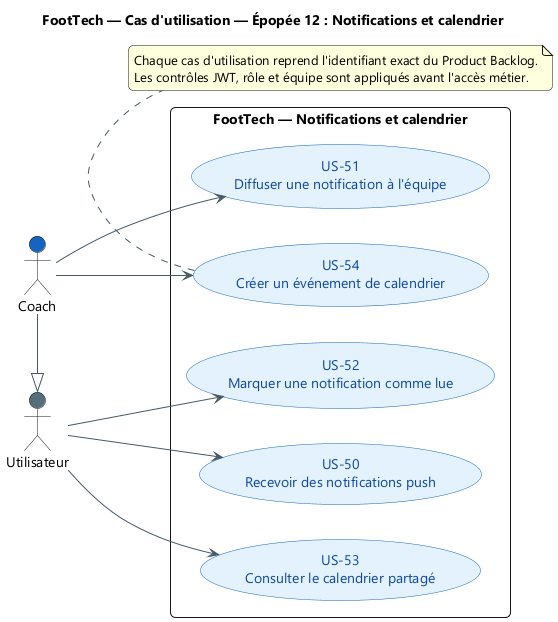

The diagram above was rendered by PlantUML. Its source (embedded in the PNG):
@startuml
title FootTech — Cas d'utilisation — Épopée 12 : Notifications et calendrier
skinparam backgroundColor #FFFFFF
skinparam defaultFontName "Segoe UI"
skinparam shadowing false
skinparam ArrowColor #455A64
skinparam packageStyle rectangle
skinparam roundcorner 10

left to right direction
skinparam usecase {
  BackgroundColor #E3F2FD
  BorderColor #1565C0
  FontColor #0D47A1
}
actor "Utilisateur" as USER #546E7A
actor "Coach" as COACH #1565C0
COACH -|> USER
rectangle "FootTech — Notifications et calendrier" {
  usecase "US-50\nRecevoir des notifications push" as US50
  usecase "US-51\nDiffuser une notification à l'équipe" as US51
  usecase "US-52\nMarquer une notification comme lue" as US52
  usecase "US-53\nConsulter le calendrier partagé" as US53
  usecase "US-54\nCréer un événement de calendrier" as US54
}
USER --> US50
COACH --> US51
USER --> US52
USER --> US53
COACH --> US54

note bottom
  Chaque cas d'utilisation reprend l'identifiant exact du Product Backlog.
  Les contrôles JWT, rôle et équipe sont appliqués avant l'accès métier.
end note
@enduml